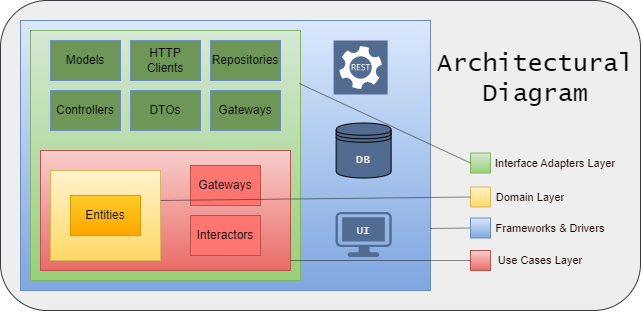

The diagram above was exported from draw.io. Its source (the exported page's mxGraphModel, read from the mxfile embedded in the PNG):
<mxGraphModel dx="420" dy="458" grid="1" gridSize="10" guides="1" tooltips="1" connect="1" arrows="1" fold="1" page="1" pageScale="1" pageWidth="3300" pageHeight="4681" math="0" shadow="0">
  <root>
    <mxCell id="0" />
    <mxCell id="1" parent="0" />
    <mxCell id="1duBXZsOQnHNKtrOYLzU-28" value="" style="rounded=1;whiteSpace=wrap;html=1;shadow=0;glass=0;fontSize=11;fillColor=#eeeeee;strokeColor=#36393d;" parent="1" vertex="1">
      <mxGeometry x="350" y="300" width="640" height="310" as="geometry" />
    </mxCell>
    <mxCell id="1duBXZsOQnHNKtrOYLzU-15" style="edgeStyle=none;html=1;exitX=1;exitY=0;exitDx=0;exitDy=0;fontColor=#1D0101;shadow=0;" parent="1" source="1duBXZsOQnHNKtrOYLzU-12" edge="1">
      <mxGeometry relative="1" as="geometry">
        <mxPoint x="670" y="320" as="targetPoint" />
      </mxGeometry>
    </mxCell>
    <mxCell id="1duBXZsOQnHNKtrOYLzU-23" value="" style="rounded=0;whiteSpace=wrap;html=1;shadow=0;glass=0;fontSize=11;fillColor=#dae8fc;gradientColor=#7ea6e0;strokeColor=#6c8ebf;" parent="1" vertex="1">
      <mxGeometry x="370" y="320" width="410" height="270" as="geometry" />
    </mxCell>
    <mxCell id="1duBXZsOQnHNKtrOYLzU-12" value="" style="rounded=0;whiteSpace=wrap;html=1;shadow=0;glass=0;fillColor=#d5e8d4;gradientColor=#97d077;strokeColor=#82b366;" parent="1" vertex="1">
      <mxGeometry x="380" y="330" width="270" height="250" as="geometry" />
    </mxCell>
    <mxCell id="1duBXZsOQnHNKtrOYLzU-9" value="" style="rounded=0;whiteSpace=wrap;html=1;shadow=0;glass=0;fillColor=#f8cecc;gradientColor=#ea6b66;strokeColor=#b85450;" parent="1" vertex="1">
      <mxGeometry x="390" y="450" width="250" height="120" as="geometry" />
    </mxCell>
    <mxCell id="1duBXZsOQnHNKtrOYLzU-7" value="" style="rounded=0;whiteSpace=wrap;html=1;fillColor=#fff2cc;gradientColor=#ffd966;strokeColor=#d6b656;fillOpacity=100;glass=0;shadow=0;" parent="1" vertex="1">
      <mxGeometry x="400" y="470" width="110" height="90" as="geometry" />
    </mxCell>
    <mxCell id="1duBXZsOQnHNKtrOYLzU-8" value="&lt;font&gt;Entities&lt;/font&gt;" style="rounded=0;whiteSpace=wrap;html=1;fillColor=#ffcd28;gradientColor=#ffa500;strokeColor=#d79b00;glass=0;shadow=0;fontFamily=Helvetica;" parent="1" vertex="1">
      <mxGeometry x="420" y="495" width="70" height="40" as="geometry" />
    </mxCell>
    <mxCell id="1duBXZsOQnHNKtrOYLzU-10" value="&lt;font style=&quot;font-size: 12px;&quot;&gt;Interactors&lt;/font&gt;" style="rounded=0;whiteSpace=wrap;html=1;fillColor=#FF756F;gradientColor=none;strokeColor=#b85450;glass=0;shadow=0;fontFamily=Helvetica;" parent="1" vertex="1">
      <mxGeometry x="540" y="515" width="70" height="40" as="geometry" />
    </mxCell>
    <mxCell id="1duBXZsOQnHNKtrOYLzU-11" value="&lt;font style=&quot;&quot;&gt;Gateways&lt;/font&gt;" style="rounded=0;whiteSpace=wrap;html=1;fillColor=#FF756F;gradientColor=none;strokeColor=#b85450;glass=0;shadow=0;fontFamily=Helvetica;" parent="1" vertex="1">
      <mxGeometry x="540" y="465" width="70" height="40" as="geometry" />
    </mxCell>
    <mxCell id="1duBXZsOQnHNKtrOYLzU-13" value="&lt;font&gt;Gateways&lt;/font&gt;" style="rounded=0;whiteSpace=wrap;html=1;fillColor=#6D9657;gradientColor=none;strokeColor=#6c8ebf;glass=0;shadow=0;fontFamily=Helvetica;" parent="1" vertex="1">
      <mxGeometry x="560" y="390" width="70" height="40" as="geometry" />
    </mxCell>
    <mxCell id="1duBXZsOQnHNKtrOYLzU-14" value="&lt;font style=&quot;font-size: 12px;&quot;&gt;Controllers&lt;/font&gt;" style="rounded=0;whiteSpace=wrap;html=1;fillColor=#6D9657;gradientColor=none;strokeColor=#6c8ebf;glass=0;shadow=0;fontFamily=Helvetica;" parent="1" vertex="1">
      <mxGeometry x="400" y="390" width="70" height="40" as="geometry" />
    </mxCell>
    <mxCell id="1duBXZsOQnHNKtrOYLzU-18" value="&lt;span&gt;DTOs&lt;/span&gt;" style="rounded=0;whiteSpace=wrap;html=1;fillColor=#6D9657;gradientColor=none;strokeColor=#6c8ebf;glass=0;shadow=0;fontFamily=Helvetica;fontStyle=0" parent="1" vertex="1">
      <mxGeometry x="480" y="390" width="70" height="40" as="geometry" />
    </mxCell>
    <mxCell id="1duBXZsOQnHNKtrOYLzU-20" value="&lt;span&gt;Models&lt;/span&gt;" style="rounded=0;whiteSpace=wrap;html=1;fillColor=#6D9657;gradientColor=none;strokeColor=#6c8ebf;glass=0;shadow=0;fontFamily=Helvetica;fontStyle=0" parent="1" vertex="1">
      <mxGeometry x="400" y="340" width="70" height="40" as="geometry" />
    </mxCell>
    <mxCell id="1duBXZsOQnHNKtrOYLzU-21" value="&lt;span&gt;HTTP Clients&lt;/span&gt;" style="rounded=0;whiteSpace=wrap;html=1;fillColor=#6D9657;gradientColor=none;strokeColor=#6c8ebf;glass=0;shadow=0;fontFamily=Helvetica;fontStyle=0" parent="1" vertex="1">
      <mxGeometry x="480" y="340" width="70" height="40" as="geometry" />
    </mxCell>
    <mxCell id="1duBXZsOQnHNKtrOYLzU-22" value="&lt;span&gt;&lt;font style=&quot;font-size: 12px;&quot;&gt;Repositories&lt;/font&gt;&lt;/span&gt;" style="rounded=0;whiteSpace=wrap;html=1;fillColor=#6D9657;gradientColor=none;strokeColor=#6c8ebf;glass=0;shadow=0;fontFamily=Helvetica;fontStyle=0" parent="1" vertex="1">
      <mxGeometry x="560" y="340" width="70" height="40" as="geometry" />
    </mxCell>
    <mxCell id="1duBXZsOQnHNKtrOYLzU-32" value="" style="rounded=0;whiteSpace=wrap;html=1;shadow=0;glass=0;sketch=0;fontSize=11;fillColor=#f8cecc;gradientColor=#ea6b66;strokeColor=#b85450;" parent="1" vertex="1">
      <mxGeometry x="820" y="550" width="20" height="20" as="geometry" />
    </mxCell>
    <mxCell id="1duBXZsOQnHNKtrOYLzU-34" value="" style="rounded=0;whiteSpace=wrap;html=1;shadow=0;glass=0;sketch=0;fontSize=11;fillColor=#d5e8d4;gradientColor=#97d077;strokeColor=#82b366;" parent="1" vertex="1">
      <mxGeometry x="820" y="452.5" width="20" height="20" as="geometry" />
    </mxCell>
    <mxCell id="1duBXZsOQnHNKtrOYLzU-31" value="" style="rounded=0;whiteSpace=wrap;html=1;shadow=0;glass=0;sketch=0;fontSize=11;fillColor=#fff2cc;gradientColor=#ffd966;strokeColor=#d6b656;" parent="1" vertex="1">
      <mxGeometry x="820" y="486.5" width="20" height="20" as="geometry" />
    </mxCell>
    <mxCell id="1duBXZsOQnHNKtrOYLzU-49" value="" style="endArrow=none;html=1;shadow=0;sketch=0;strokeColor=#141414;fontFamily=Helvetica;fontSize=11;fontColor=#1D0101;entryX=0;entryY=0.5;entryDx=0;entryDy=0;strokeWidth=0.5;" parent="1" target="1duBXZsOQnHNKtrOYLzU-33" edge="1">
      <mxGeometry width="50" height="50" relative="1" as="geometry">
        <mxPoint x="780" y="528" as="sourcePoint" />
        <mxPoint x="690" y="390" as="targetPoint" />
      </mxGeometry>
    </mxCell>
    <mxCell id="1duBXZsOQnHNKtrOYLzU-33" value="" style="rounded=0;whiteSpace=wrap;html=1;shadow=0;glass=0;sketch=0;fontSize=11;fillColor=#dae8fc;gradientColor=#7ea6e0;strokeColor=#6c8ebf;" parent="1" vertex="1">
      <mxGeometry x="820" y="517.5" width="20" height="20" as="geometry" />
    </mxCell>
    <mxCell id="1duBXZsOQnHNKtrOYLzU-51" value="Interface Adapters Layer" style="text;html=1;strokeColor=none;fillColor=none;align=center;verticalAlign=middle;whiteSpace=wrap;rounded=0;shadow=0;glass=0;sketch=0;fontFamily=Helvetica;fontSize=11;fontColor=#1D0101;" parent="1" vertex="1">
      <mxGeometry x="840" y="447.5" width="130" height="30" as="geometry" />
    </mxCell>
    <mxCell id="1duBXZsOQnHNKtrOYLzU-59" value="&lt;font face=&quot;Lucida Console&quot;&gt;DB&lt;/font&gt;" style="shape=datastore;whiteSpace=wrap;html=1;rounded=0;shadow=0;glass=0;sketch=0;strokeColor=default;fontFamily=Helvetica;fontSize=11;fontColor=#F2F2F2;fillColor=#526C91;gradientColor=none;" parent="1" vertex="1">
      <mxGeometry x="685.63" y="422.5" width="55" height="55" as="geometry" />
    </mxCell>
    <mxCell id="1duBXZsOQnHNKtrOYLzU-52" value="Frameworks &amp;amp; Drivers" style="text;html=1;strokeColor=none;fillColor=none;align=center;verticalAlign=middle;whiteSpace=wrap;rounded=0;shadow=0;glass=0;sketch=0;fontFamily=Helvetica;fontSize=11;fontColor=#1D0101;" parent="1" vertex="1">
      <mxGeometry x="840" y="512.5" width="120" height="30" as="geometry" />
    </mxCell>
    <mxCell id="1duBXZsOQnHNKtrOYLzU-53" value="Domain Layer" style="text;html=1;strokeColor=none;fillColor=none;align=center;verticalAlign=middle;whiteSpace=wrap;rounded=0;shadow=0;glass=0;sketch=0;fontFamily=Helvetica;fontSize=11;fontColor=#1D0101;" parent="1" vertex="1">
      <mxGeometry x="840" y="481.5" width="80" height="30" as="geometry" />
    </mxCell>
    <mxCell id="1duBXZsOQnHNKtrOYLzU-54" value="Use Cases Layer" style="text;html=1;strokeColor=none;fillColor=none;align=center;verticalAlign=middle;whiteSpace=wrap;rounded=0;shadow=0;glass=0;sketch=0;fontFamily=Helvetica;fontSize=11;fontColor=#1D0101;" parent="1" vertex="1">
      <mxGeometry x="840" y="545" width="100" height="30" as="geometry" />
    </mxCell>
    <mxCell id="1duBXZsOQnHNKtrOYLzU-62" value="" style="points=[[0.03,0.03,0],[0.5,0,0],[0.97,0.03,0],[1,0.4,0],[0.97,0.745,0],[0.5,1,0],[0.03,0.745,0],[0,0.4,0]];verticalLabelPosition=bottom;sketch=0;html=1;verticalAlign=top;aspect=fixed;align=center;pointerEvents=1;shape=mxgraph.cisco19.workstation;fillColor=#526C91;strokeColor=none;rounded=0;shadow=0;glass=0;fontFamily=Helvetica;fontSize=11;fontColor=#1D0101;" parent="1" vertex="1">
      <mxGeometry x="685.01" y="511.5" width="56.25" height="45" as="geometry" />
    </mxCell>
    <mxCell id="1duBXZsOQnHNKtrOYLzU-63" value="" style="sketch=0;pointerEvents=1;shadow=0;dashed=0;html=1;strokeColor=#6c8ebf;fillColor=#526C91;labelPosition=center;verticalLabelPosition=bottom;verticalAlign=top;align=center;outlineConnect=0;shape=mxgraph.veeam2.restful_api;rounded=0;glass=0;fontFamily=Helvetica;fontSize=11;gradientColor=none;" parent="1" vertex="1">
      <mxGeometry x="683.13" y="340" width="54" height="54" as="geometry" />
    </mxCell>
    <mxCell id="1duBXZsOQnHNKtrOYLzU-43" value="" style="endArrow=none;html=1;shadow=0;sketch=0;strokeColor=#141414;fontFamily=Helvetica;fontSize=11;fontColor=#1D0101;strokeWidth=0.5;entryX=0;entryY=0.5;entryDx=0;entryDy=0;" parent="1" target="1duBXZsOQnHNKtrOYLzU-31" edge="1">
      <mxGeometry width="50" height="50" relative="1" as="geometry">
        <mxPoint x="510" y="500" as="sourcePoint" />
        <mxPoint x="810" y="520" as="targetPoint" />
      </mxGeometry>
    </mxCell>
    <mxCell id="1duBXZsOQnHNKtrOYLzU-44" value="" style="endArrow=none;html=1;shadow=0;sketch=0;strokeColor=#141414;fontFamily=Helvetica;fontSize=11;fontColor=#1D0101;entryX=0;entryY=0.5;entryDx=0;entryDy=0;strokeWidth=0.5;" parent="1" target="1duBXZsOQnHNKtrOYLzU-32" edge="1">
      <mxGeometry width="50" height="50" relative="1" as="geometry">
        <mxPoint x="640" y="560" as="sourcePoint" />
        <mxPoint x="690" y="390" as="targetPoint" />
      </mxGeometry>
    </mxCell>
    <mxCell id="1duBXZsOQnHNKtrOYLzU-48" value="" style="endArrow=none;html=1;shadow=0;sketch=0;strokeColor=#141414;fontFamily=Helvetica;fontSize=11;fontColor=#1D0101;entryX=0;entryY=0.5;entryDx=0;entryDy=0;exitX=0.996;exitY=0.212;exitDx=0;exitDy=0;exitPerimeter=0;strokeWidth=0.5;" parent="1" source="1duBXZsOQnHNKtrOYLzU-12" target="1duBXZsOQnHNKtrOYLzU-34" edge="1">
      <mxGeometry width="50" height="50" relative="1" as="geometry">
        <mxPoint x="640" y="440" as="sourcePoint" />
        <mxPoint x="690" y="390" as="targetPoint" />
      </mxGeometry>
    </mxCell>
    <mxCell id="1duBXZsOQnHNKtrOYLzU-66" value="&lt;font face=&quot;Lucida Console&quot;&gt;UI&lt;/font&gt;" style="text;html=1;strokeColor=none;fillColor=none;align=center;verticalAlign=middle;whiteSpace=wrap;rounded=0;shadow=0;glass=0;sketch=0;fontFamily=Helvetica;fontSize=11;fontColor=#F2F2F2;" parent="1" vertex="1">
      <mxGeometry x="683.13" y="515" width="60" height="30" as="geometry" />
    </mxCell>
    <mxCell id="1duBXZsOQnHNKtrOYLzU-70" value="&lt;font face=&quot;Lucida Console&quot;&gt;&lt;span style=&quot;font-size: 25px;&quot;&gt;Architectural Diagram&lt;/span&gt;&lt;/font&gt;" style="text;html=1;strokeColor=none;fillColor=none;align=center;verticalAlign=middle;whiteSpace=wrap;rounded=0;shadow=0;glass=0;sketch=0;fontFamily=Comic Sans MS;fontSize=11;fontColor=#000000;spacing=20;" parent="1" vertex="1">
      <mxGeometry x="810" y="332.5" width="150" height="90" as="geometry" />
    </mxCell>
  </root>
</mxGraphModel>